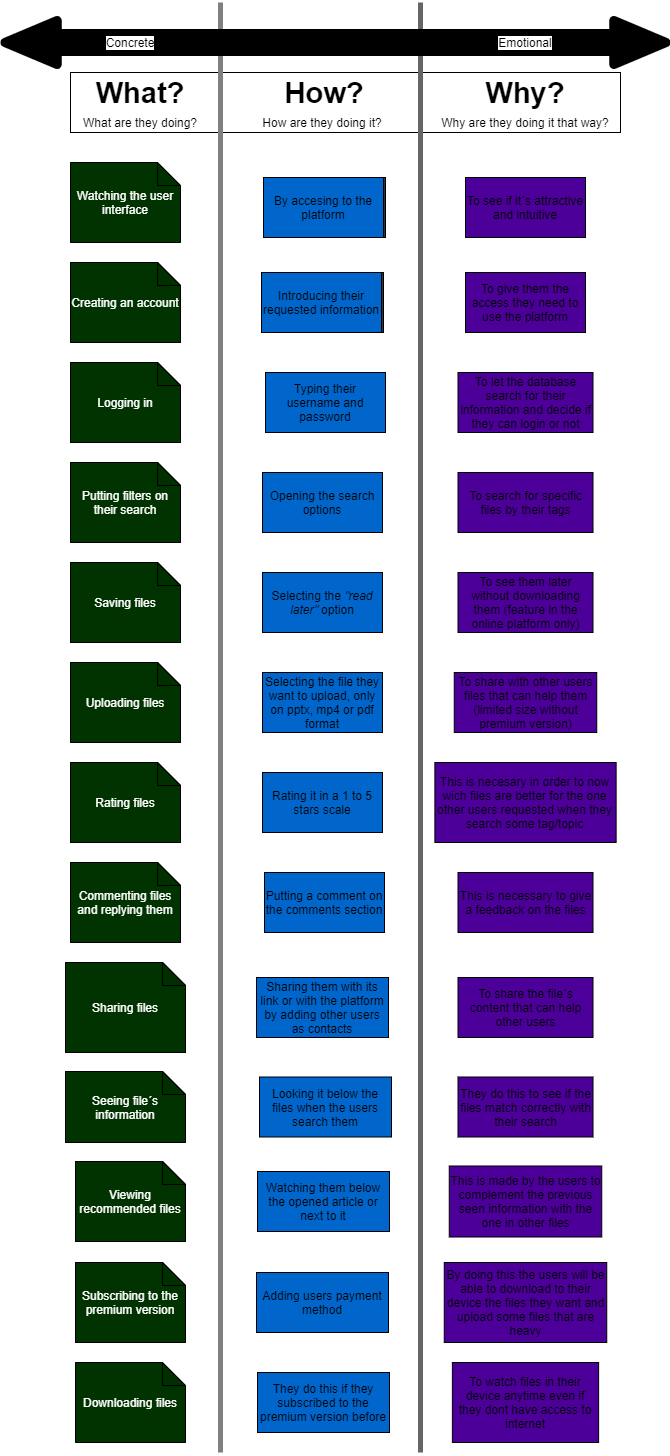

The diagram above was exported from draw.io. Its source (the exported page's mxGraphModel, read from the mxfile embedded in the PNG):
<mxGraphModel dx="882" dy="622" grid="1" gridSize="10" guides="1" tooltips="1" connect="1" arrows="1" fold="1" page="1" pageScale="1" pageWidth="827" pageHeight="1169" math="0" shadow="0">
  <root>
    <mxCell id="0" />
    <mxCell id="1" parent="0" />
    <mxCell id="77" value="" style="rounded=0;whiteSpace=wrap;html=1;fontColor=#000000;" vertex="1" parent="1">
      <mxGeometry x="80" y="80" width="550" height="60" as="geometry" />
    </mxCell>
    <mxCell id="5" value="" style="endArrow=none;html=1;strokeWidth=5;strokeColor=#666666;" parent="1" edge="1">
      <mxGeometry width="50" height="50" relative="1" as="geometry">
        <mxPoint x="430" y="1460" as="sourcePoint" />
        <mxPoint x="430" y="10" as="targetPoint" />
      </mxGeometry>
    </mxCell>
    <mxCell id="3" value="" style="endArrow=none;html=1;strokeColor=#808080;strokeWidth=5;" parent="1" edge="1">
      <mxGeometry width="50" height="50" relative="1" as="geometry">
        <mxPoint x="230" y="1460" as="sourcePoint" />
        <mxPoint x="230" y="10" as="targetPoint" />
      </mxGeometry>
    </mxCell>
    <mxCell id="24" value="" style="shape=flexArrow;endArrow=classic;startArrow=classic;html=1;strokeWidth=9;targetPerimeterSpacing=9;endWidth=17;endSize=14.39;startWidth=17;startSize=14.39;fillColor=#000000;strokeColor=#000000;" parent="1" edge="1">
      <mxGeometry width="50" height="50" relative="1" as="geometry">
        <mxPoint x="10" y="50" as="sourcePoint" />
        <mxPoint x="680" y="50" as="targetPoint" />
      </mxGeometry>
    </mxCell>
    <mxCell id="2" value="&lt;font style=&quot;font-size: 29px&quot;&gt;&lt;b&gt;What?&lt;/b&gt;&lt;/font&gt;" style="text;html=1;strokeColor=none;fillColor=none;align=center;verticalAlign=middle;whiteSpace=wrap;rounded=0;fontColor=#000000;" parent="1" vertex="1">
      <mxGeometry x="110" y="90" width="80" height="20" as="geometry" />
    </mxCell>
    <mxCell id="6" value="&lt;font style=&quot;font-size: 29px&quot;&gt;&lt;b&gt;How?&lt;/b&gt;&lt;/font&gt;" style="text;html=1;strokeColor=none;fillColor=none;align=center;verticalAlign=middle;whiteSpace=wrap;rounded=0;fontColor=#000000;" parent="1" vertex="1">
      <mxGeometry x="294" y="90" width="80" height="20" as="geometry" />
    </mxCell>
    <mxCell id="7" value="&lt;font style=&quot;font-size: 29px&quot;&gt;&lt;b&gt;Why?&lt;/b&gt;&lt;/font&gt;" style="text;html=1;strokeColor=none;fillColor=none;align=center;verticalAlign=middle;whiteSpace=wrap;rounded=0;fontColor=#000000;" parent="1" vertex="1">
      <mxGeometry x="495" y="90" width="80" height="20" as="geometry" />
    </mxCell>
    <mxCell id="10" value="&lt;span style=&quot;background-color: rgb(255 , 255 , 255)&quot;&gt;Concrete&lt;/span&gt;" style="text;html=1;strokeColor=none;fillColor=none;align=center;verticalAlign=middle;whiteSpace=wrap;rounded=0;" parent="1" vertex="1">
      <mxGeometry x="120" y="40" width="40" height="20" as="geometry" />
    </mxCell>
    <mxCell id="15" value="What are they doing?" style="text;html=1;strokeColor=none;fillColor=none;align=center;verticalAlign=middle;whiteSpace=wrap;rounded=0;fontColor=#000000;" parent="1" vertex="1">
      <mxGeometry x="90" y="120" width="120" height="20" as="geometry" />
    </mxCell>
    <mxCell id="16" value="How are they doing it?" style="text;html=1;strokeColor=none;fillColor=none;align=center;verticalAlign=middle;whiteSpace=wrap;rounded=0;fontColor=#000000;" parent="1" vertex="1">
      <mxGeometry x="270" y="120" width="124" height="20" as="geometry" />
    </mxCell>
    <mxCell id="17" value="Why are they doing it that way?" style="text;html=1;strokeColor=none;fillColor=none;align=center;verticalAlign=middle;whiteSpace=wrap;rounded=0;fontColor=#000000;" parent="1" vertex="1">
      <mxGeometry x="450" y="120" width="170" height="20" as="geometry" />
    </mxCell>
    <mxCell id="19" value="&lt;font color=&quot;#ffffff&quot;&gt;Watching the user interface&lt;/font&gt;" style="shape=note;whiteSpace=wrap;html=1;backgroundOutline=1;darkOpacity=0.05;size=23;fillColor=#003300;" parent="1" vertex="1">
      <mxGeometry x="80" y="170" width="110" height="80" as="geometry" />
    </mxCell>
    <mxCell id="20" value="By accesing to the platform" style="rounded=0;whiteSpace=wrap;html=1;fillColor=#333333;" parent="1" vertex="1">
      <mxGeometry x="275" y="185" width="120" height="60" as="geometry" />
    </mxCell>
    <mxCell id="21" value="To see if it´s attractive and intuitive" style="rounded=0;whiteSpace=wrap;html=1;fillColor=#4C0099;" parent="1" vertex="1">
      <mxGeometry x="475" y="185" width="120" height="60" as="geometry" />
    </mxCell>
    <mxCell id="22" value="Creating an account" style="shape=note;whiteSpace=wrap;html=1;backgroundOutline=1;darkOpacity=0.05;size=23;fillColor=#000000;" parent="1" vertex="1">
      <mxGeometry x="80" y="270" width="110" height="80" as="geometry" />
    </mxCell>
    <mxCell id="23" value="Introducing their requested information" style="rounded=0;whiteSpace=wrap;html=1;fillColor=#333333;" parent="1" vertex="1">
      <mxGeometry x="273" y="280" width="120" height="60" as="geometry" />
    </mxCell>
    <mxCell id="13" value="&lt;span style=&quot;background-color: rgb(255 , 255 , 255)&quot;&gt;Emotional&lt;/span&gt;" style="text;html=1;strokeColor=none;fillColor=none;align=center;verticalAlign=middle;whiteSpace=wrap;rounded=0;" parent="1" vertex="1">
      <mxGeometry x="515" y="40" width="40" height="20" as="geometry" />
    </mxCell>
    <mxCell id="25" value="To give them the access they need to use the platform" style="rounded=0;whiteSpace=wrap;html=1;fillColor=#4C0099;" parent="1" vertex="1">
      <mxGeometry x="475" y="280" width="120" height="60" as="geometry" />
    </mxCell>
    <mxCell id="26" value="&lt;font color=&quot;#ffffff&quot;&gt;Loging in&lt;/font&gt;" style="shape=note;whiteSpace=wrap;html=1;backgroundOutline=1;darkOpacity=0.05;size=23;fillColor=#000000;" parent="1" vertex="1">
      <mxGeometry x="80" y="370" width="110" height="80" as="geometry" />
    </mxCell>
    <mxCell id="27" value="Typing their username and password" style="rounded=0;whiteSpace=wrap;html=1;fillColor=#0066CC;" parent="1" vertex="1">
      <mxGeometry x="275" y="380" width="120" height="60" as="geometry" />
    </mxCell>
    <mxCell id="28" value="To let the database search for their information and decide if they can login or not" style="rounded=0;whiteSpace=wrap;html=1;fillColor=#4C0099;" parent="1" vertex="1">
      <mxGeometry x="467.5" y="380" width="135" height="60" as="geometry" />
    </mxCell>
    <mxCell id="29" value="&lt;font color=&quot;#ffffff&quot;&gt;Putting filters on their search&lt;/font&gt;" style="shape=note;whiteSpace=wrap;html=1;backgroundOutline=1;darkOpacity=0.05;size=23;fillColor=#000000;" parent="1" vertex="1">
      <mxGeometry x="80" y="470" width="110" height="80" as="geometry" />
    </mxCell>
    <mxCell id="30" value="Opening the search options" style="rounded=0;whiteSpace=wrap;html=1;fillColor=#0066CC;" parent="1" vertex="1">
      <mxGeometry x="272" y="480" width="120" height="60" as="geometry" />
    </mxCell>
    <mxCell id="31" value="To search for specific files by their tags" style="rounded=0;whiteSpace=wrap;html=1;fillColor=#4C0099;" parent="1" vertex="1">
      <mxGeometry x="467.5" y="480" width="135" height="60" as="geometry" />
    </mxCell>
    <mxCell id="32" value="&lt;font color=&quot;#ffffff&quot;&gt;Saving files&lt;/font&gt;" style="shape=note;whiteSpace=wrap;html=1;backgroundOutline=1;darkOpacity=0.05;size=23;fillColor=#000000;" parent="1" vertex="1">
      <mxGeometry x="80" y="570" width="110" height="80" as="geometry" />
    </mxCell>
    <mxCell id="33" value="Selecting the &lt;i&gt;&quot;read later&quot;&lt;/i&gt; option" style="rounded=0;whiteSpace=wrap;html=1;fillColor=#0066CC;" parent="1" vertex="1">
      <mxGeometry x="272" y="580" width="120" height="60" as="geometry" />
    </mxCell>
    <mxCell id="34" value="To see them later without downloading them (feature in the online platform only)" style="rounded=0;whiteSpace=wrap;html=1;fillColor=#4C0099;" parent="1" vertex="1">
      <mxGeometry x="467.5" y="580" width="135" height="60" as="geometry" />
    </mxCell>
    <mxCell id="35" value="&lt;font color=&quot;#ffffff&quot;&gt;Uploading files&lt;/font&gt;" style="shape=note;whiteSpace=wrap;html=1;backgroundOutline=1;darkOpacity=0.05;size=23;fillColor=#000000;" parent="1" vertex="1">
      <mxGeometry x="80" y="670" width="110" height="80" as="geometry" />
    </mxCell>
    <mxCell id="36" value="Selecting the file they want to upload, only on pptx, mp4 or pdf format" style="rounded=0;whiteSpace=wrap;html=1;fillColor=#0066CC;" parent="1" vertex="1">
      <mxGeometry x="272" y="680" width="120" height="60" as="geometry" />
    </mxCell>
    <mxCell id="37" value="To share with other users files that can help them (limited size without premium version)" style="rounded=0;whiteSpace=wrap;html=1;glass=0;fillColor=#4C0099;" parent="1" vertex="1">
      <mxGeometry x="463.75" y="680" width="142.5" height="60" as="geometry" />
    </mxCell>
    <mxCell id="38" value="&lt;font color=&quot;#ffffff&quot;&gt;Rating files&lt;/font&gt;" style="shape=note;whiteSpace=wrap;html=1;backgroundOutline=1;darkOpacity=0.05;size=23;fillColor=#000000;" parent="1" vertex="1">
      <mxGeometry x="80" y="770" width="110" height="80" as="geometry" />
    </mxCell>
    <mxCell id="39" value="Rating it in a 1 to 5 stars scale" style="rounded=0;whiteSpace=wrap;html=1;fillColor=#0066CC;" parent="1" vertex="1">
      <mxGeometry x="272" y="780" width="120" height="60" as="geometry" />
    </mxCell>
    <mxCell id="40" value="This is necesary in order to now wich files are better for the one other users requested when they search some tag/topic" style="rounded=0;whiteSpace=wrap;html=1;fillColor=#4C0099;" parent="1" vertex="1">
      <mxGeometry x="444.38" y="770" width="181.25" height="80" as="geometry" />
    </mxCell>
    <mxCell id="41" value="&lt;font color=&quot;#ffffff&quot;&gt;Commenting files and replying them&lt;/font&gt;" style="shape=note;whiteSpace=wrap;html=1;backgroundOutline=1;darkOpacity=0.05;size=23;fillColor=#000000;" parent="1" vertex="1">
      <mxGeometry x="80" y="870" width="110" height="80" as="geometry" />
    </mxCell>
    <mxCell id="42" value="Putting a comment on the comments section" style="rounded=0;whiteSpace=wrap;html=1;fillColor=#0066CC;" parent="1" vertex="1">
      <mxGeometry x="274" y="880" width="120" height="60" as="geometry" />
    </mxCell>
    <mxCell id="43" value="This is necessary to give a feedback on the files" style="rounded=0;whiteSpace=wrap;html=1;fillColor=#4C0099;" parent="1" vertex="1">
      <mxGeometry x="467.5" y="880" width="135" height="60" as="geometry" />
    </mxCell>
    <mxCell id="44" value="&lt;font color=&quot;#ffffff&quot;&gt;Sharing files&lt;/font&gt;" style="shape=note;whiteSpace=wrap;html=1;backgroundOutline=1;darkOpacity=0.05;size=23;fillColor=#000000;" parent="1" vertex="1">
      <mxGeometry x="75" y="970" width="120" height="90" as="geometry" />
    </mxCell>
    <mxCell id="46" value="Sharing them with its link or with the platform by adding other users as contacts" style="rounded=0;whiteSpace=wrap;html=1;fillColor=#0066CC;" parent="1" vertex="1">
      <mxGeometry x="266" y="985" width="132" height="60" as="geometry" />
    </mxCell>
    <mxCell id="47" value="To share the file´s content that can help other users" style="rounded=0;whiteSpace=wrap;html=1;fillColor=#4C0099;" parent="1" vertex="1">
      <mxGeometry x="467.5" y="985" width="135" height="60" as="geometry" />
    </mxCell>
    <mxCell id="48" value="&lt;font color=&quot;#ffffff&quot;&gt;Seeing file´s information&lt;/font&gt;" style="shape=note;whiteSpace=wrap;html=1;backgroundOutline=1;darkOpacity=0.05;size=23;fillColor=#000000;" parent="1" vertex="1">
      <mxGeometry x="75" y="1079" width="120" height="71" as="geometry" />
    </mxCell>
    <mxCell id="51" value="Looking it below the files when the users search them" style="rounded=0;whiteSpace=wrap;html=1;fillColor=#0066CC;" parent="1" vertex="1">
      <mxGeometry x="269" y="1084.5" width="132" height="60" as="geometry" />
    </mxCell>
    <mxCell id="52" value="They do this to see if the files match correctly with their search" style="rounded=0;whiteSpace=wrap;html=1;fillColor=#4C0099;" parent="1" vertex="1">
      <mxGeometry x="467.51" y="1084.5" width="135" height="60" as="geometry" />
    </mxCell>
    <mxCell id="53" value="&lt;font color=&quot;#ffffff&quot;&gt;Viewing recommended files&lt;/font&gt;" style="shape=note;whiteSpace=wrap;html=1;backgroundOutline=1;darkOpacity=0.05;size=23;fillColor=#000000;" parent="1" vertex="1">
      <mxGeometry x="85" y="1169" width="110" height="80" as="geometry" />
    </mxCell>
    <mxCell id="54" value="Watching them below the opened article or next to it" style="rounded=0;whiteSpace=wrap;html=1;fillColor=#0066CC;" parent="1" vertex="1">
      <mxGeometry x="267" y="1179" width="132" height="60" as="geometry" />
    </mxCell>
    <mxCell id="55" value="This is made by the users to complement the previous seen information with the one in other files" style="rounded=0;whiteSpace=wrap;html=1;fillColor=#4C0099;" parent="1" vertex="1">
      <mxGeometry x="458.75" y="1173.5" width="152.5" height="71" as="geometry" />
    </mxCell>
    <mxCell id="56" value="&lt;font color=&quot;#ffffff&quot;&gt;Subscribing to the premium version&lt;/font&gt;" style="shape=note;whiteSpace=wrap;html=1;backgroundOutline=1;darkOpacity=0.05;size=23;fillColor=#000000;" parent="1" vertex="1">
      <mxGeometry x="85" y="1270" width="110" height="80" as="geometry" />
    </mxCell>
    <mxCell id="57" value="Adding users payment method" style="rounded=0;whiteSpace=wrap;html=1;fillColor=#0066CC;" parent="1" vertex="1">
      <mxGeometry x="266" y="1280" width="132" height="60" as="geometry" />
    </mxCell>
    <mxCell id="58" value="By doing this the users will be able to download to their device the files they want and upload some files that are heavy" style="rounded=0;whiteSpace=wrap;html=1;fillColor=#4C0099;" parent="1" vertex="1">
      <mxGeometry x="453.75" y="1270" width="162.5" height="80" as="geometry" />
    </mxCell>
    <mxCell id="59" value="&lt;font color=&quot;#ffffff&quot;&gt;Downloading files&lt;/font&gt;" style="shape=note;whiteSpace=wrap;html=1;backgroundOutline=1;darkOpacity=0.05;size=23;fillColor=#003300;" parent="1" vertex="1">
      <mxGeometry x="85" y="1370" width="110" height="80" as="geometry" />
    </mxCell>
    <mxCell id="60" value="They do this if they subscribed to the premium version before" style="rounded=0;whiteSpace=wrap;html=1;fillColor=#0066CC;" parent="1" vertex="1">
      <mxGeometry x="267" y="1380" width="132" height="60" as="geometry" />
    </mxCell>
    <mxCell id="61" value="To watch files in their device anytime even if they dont have access to internet" style="rounded=0;whiteSpace=wrap;html=1;fillColor=#4C0099;" parent="1" vertex="1">
      <mxGeometry x="461.88" y="1370" width="146.25" height="80" as="geometry" />
    </mxCell>
    <mxCell id="62" value="&lt;font color=&quot;#ffffff&quot;&gt;Creating an account&lt;/font&gt;" style="shape=note;whiteSpace=wrap;html=1;backgroundOutline=1;darkOpacity=0.05;size=23;fillColor=#003300;" parent="1" vertex="1">
      <mxGeometry x="80" y="270" width="110" height="80" as="geometry" />
    </mxCell>
    <mxCell id="63" value="&lt;font color=&quot;#ffffff&quot;&gt;Logging in&lt;/font&gt;" style="shape=note;whiteSpace=wrap;html=1;backgroundOutline=1;darkOpacity=0.05;size=23;fillColor=#003300;" parent="1" vertex="1">
      <mxGeometry x="80" y="370" width="110" height="80" as="geometry" />
    </mxCell>
    <mxCell id="64" value="&lt;font color=&quot;#ffffff&quot;&gt;Putting filters on their search&lt;/font&gt;" style="shape=note;whiteSpace=wrap;html=1;backgroundOutline=1;darkOpacity=0.05;size=23;fillColor=#003300;" parent="1" vertex="1">
      <mxGeometry x="80" y="470" width="110" height="80" as="geometry" />
    </mxCell>
    <mxCell id="65" value="&lt;font color=&quot;#ffffff&quot;&gt;Saving files&lt;/font&gt;" style="shape=note;whiteSpace=wrap;html=1;backgroundOutline=1;darkOpacity=0.05;size=23;fillColor=#003300;" parent="1" vertex="1">
      <mxGeometry x="80" y="570" width="110" height="80" as="geometry" />
    </mxCell>
    <mxCell id="66" value="&lt;font color=&quot;#ffffff&quot;&gt;Uploading files&lt;/font&gt;" style="shape=note;whiteSpace=wrap;html=1;backgroundOutline=1;darkOpacity=0.05;size=23;fillColor=#003300;" parent="1" vertex="1">
      <mxGeometry x="80" y="670" width="110" height="80" as="geometry" />
    </mxCell>
    <mxCell id="67" value="&lt;font color=&quot;#ffffff&quot;&gt;Rating files&lt;/font&gt;" style="shape=note;whiteSpace=wrap;html=1;backgroundOutline=1;darkOpacity=0.05;size=23;fillColor=#003300;" parent="1" vertex="1">
      <mxGeometry x="80" y="770" width="110" height="80" as="geometry" />
    </mxCell>
    <mxCell id="68" value="&lt;font color=&quot;#ffffff&quot;&gt;Commenting files and replying them&lt;/font&gt;" style="shape=note;whiteSpace=wrap;html=1;backgroundOutline=1;darkOpacity=0.05;size=23;fillColor=#003300;" parent="1" vertex="1">
      <mxGeometry x="80" y="870" width="110" height="80" as="geometry" />
    </mxCell>
    <mxCell id="69" value="&lt;font color=&quot;#ffffff&quot;&gt;Sharing files&lt;/font&gt;" style="shape=note;whiteSpace=wrap;html=1;backgroundOutline=1;darkOpacity=0.05;size=23;fillColor=#003300;" parent="1" vertex="1">
      <mxGeometry x="75" y="970" width="120" height="90" as="geometry" />
    </mxCell>
    <mxCell id="70" value="&lt;font color=&quot;#ffffff&quot;&gt;Seeing file´s information&lt;/font&gt;" style="shape=note;whiteSpace=wrap;html=1;backgroundOutline=1;darkOpacity=0.05;size=23;fillColor=#003300;" parent="1" vertex="1">
      <mxGeometry x="75" y="1079" width="120" height="71" as="geometry" />
    </mxCell>
    <mxCell id="71" value="&lt;font color=&quot;#ffffff&quot;&gt;Viewing recommended files&lt;/font&gt;" style="shape=note;whiteSpace=wrap;html=1;backgroundOutline=1;darkOpacity=0.05;size=23;fillColor=#003300;" parent="1" vertex="1">
      <mxGeometry x="85" y="1169" width="110" height="80" as="geometry" />
    </mxCell>
    <mxCell id="72" value="&lt;font color=&quot;#ffffff&quot;&gt;Subscribing to the premium version&lt;/font&gt;" style="shape=note;whiteSpace=wrap;html=1;backgroundOutline=1;darkOpacity=0.05;size=23;fillColor=#003300;" parent="1" vertex="1">
      <mxGeometry x="85" y="1270" width="110" height="80" as="geometry" />
    </mxCell>
    <mxCell id="73" value="By accesing to the platform" style="rounded=0;whiteSpace=wrap;html=1;fillColor=#0066CC;" parent="1" vertex="1">
      <mxGeometry x="273" y="185" width="120" height="60" as="geometry" />
    </mxCell>
    <mxCell id="74" value="Introducing their requested information" style="rounded=0;whiteSpace=wrap;html=1;fillColor=#0066CC;" parent="1" vertex="1">
      <mxGeometry x="271" y="280" width="120" height="60" as="geometry" />
    </mxCell>
  </root>
</mxGraphModel>